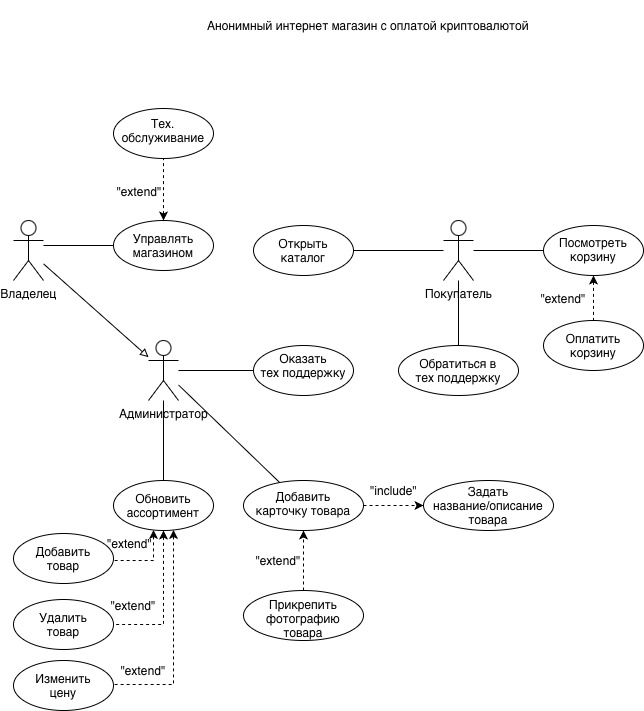

The diagram above was exported from draw.io. Its source (the exported page's mxGraphModel, read from the mxfile embedded in the PNG):
<mxGraphModel dx="1305" dy="1906" grid="1" gridSize="10" guides="1" tooltips="1" connect="1" arrows="1" fold="1" page="1" pageScale="1" pageWidth="827" pageHeight="1169" math="0" shadow="0">
  <root>
    <mxCell id="0" />
    <mxCell id="1" parent="0" />
    <mxCell id="NK1HAWIC3lz5mIubpc6y-14" edge="1" parent="1" source="NK1HAWIC3lz5mIubpc6y-4" style="edgeStyle=orthogonalEdgeStyle;rounded=0;orthogonalLoop=1;jettySize=auto;html=1;endArrow=none;endFill=0;" target="NK1HAWIC3lz5mIubpc6y-12">
      <mxGeometry relative="1" as="geometry">
        <Array as="points">
          <mxPoint x="100" y="65.03" />
          <mxPoint x="100" y="65.03" />
        </Array>
      </mxGeometry>
    </mxCell>
    <mxCell id="NK1HAWIC3lz5mIubpc6y-15" edge="1" parent="1" source="NK1HAWIC3lz5mIubpc6y-4" style="rounded=0;orthogonalLoop=1;jettySize=auto;html=1;endArrow=block;endFill=0;" target="NK1HAWIC3lz5mIubpc6y-5">
      <mxGeometry relative="1" as="geometry">
        <mxPoint x="120" y="124" as="sourcePoint" />
      </mxGeometry>
    </mxCell>
    <mxCell id="NK1HAWIC3lz5mIubpc6y-31" edge="1" parent="1" source="NK1HAWIC3lz5mIubpc6y-5" style="rounded=0;orthogonalLoop=1;jettySize=auto;html=1;endArrow=none;endFill=0;" target="NK1HAWIC3lz5mIubpc6y-57">
      <mxGeometry relative="1" as="geometry" />
    </mxCell>
    <mxCell id="NK1HAWIC3lz5mIubpc6y-4" parent="1" style="shape=umlActor;verticalLabelPosition=bottom;verticalAlign=top;html=1;outlineConnect=0;" value="Владелец" vertex="1">
      <mxGeometry height="60" width="30" x="50" y="40" as="geometry" />
    </mxCell>
    <mxCell id="NK1HAWIC3lz5mIubpc6y-16" edge="1" parent="1" source="NK1HAWIC3lz5mIubpc6y-5" style="rounded=0;orthogonalLoop=1;jettySize=auto;html=1;endArrow=none;endFill=0;" target="NK1HAWIC3lz5mIubpc6y-13">
      <mxGeometry relative="1" as="geometry" />
    </mxCell>
    <mxCell id="NK1HAWIC3lz5mIubpc6y-5" parent="1" style="shape=umlActor;verticalLabelPosition=bottom;verticalAlign=top;html=1;outlineConnect=0;" value="Администратор" vertex="1">
      <mxGeometry height="60" width="30" x="185" y="160" as="geometry" />
    </mxCell>
    <mxCell id="NK1HAWIC3lz5mIubpc6y-17" edge="1" parent="1" source="NK1HAWIC3lz5mIubpc6y-6" style="edgeStyle=orthogonalEdgeStyle;rounded=0;orthogonalLoop=1;jettySize=auto;html=1;endArrow=none;endFill=0;" target="NK1HAWIC3lz5mIubpc6y-9">
      <mxGeometry relative="1" as="geometry">
        <Array as="points">
          <mxPoint x="430" y="70" />
          <mxPoint x="430" y="70" />
        </Array>
      </mxGeometry>
    </mxCell>
    <mxCell id="NK1HAWIC3lz5mIubpc6y-18" edge="1" parent="1" source="NK1HAWIC3lz5mIubpc6y-6" style="edgeStyle=orthogonalEdgeStyle;rounded=0;orthogonalLoop=1;jettySize=auto;html=1;endArrow=none;endFill=0;" target="NK1HAWIC3lz5mIubpc6y-10">
      <mxGeometry relative="1" as="geometry">
        <Array as="points">
          <mxPoint x="520" y="70" />
          <mxPoint x="520" y="70" />
        </Array>
      </mxGeometry>
    </mxCell>
    <mxCell id="NK1HAWIC3lz5mIubpc6y-19" edge="1" parent="1" source="NK1HAWIC3lz5mIubpc6y-10" style="edgeStyle=orthogonalEdgeStyle;rounded=0;orthogonalLoop=1;jettySize=auto;html=1;endArrow=none;endFill=0;dashed=1;startArrow=classic;startFill=1;" target="NK1HAWIC3lz5mIubpc6y-11">
      <mxGeometry relative="1" as="geometry">
        <Array as="points">
          <mxPoint x="630" y="120" />
          <mxPoint x="630" y="120" />
        </Array>
      </mxGeometry>
    </mxCell>
    <mxCell id="NK1HAWIC3lz5mIubpc6y-30" edge="1" parent="1" source="NK1HAWIC3lz5mIubpc6y-6" style="rounded=0;orthogonalLoop=1;jettySize=auto;html=1;endArrow=none;endFill=0;" target="NK1HAWIC3lz5mIubpc6y-29">
      <mxGeometry relative="1" as="geometry" />
    </mxCell>
    <mxCell id="NK1HAWIC3lz5mIubpc6y-6" parent="1" style="shape=umlActor;verticalLabelPosition=bottom;verticalAlign=top;html=1;outlineConnect=0;" value="Покупатель" vertex="1">
      <mxGeometry height="60" width="30" x="480" y="40" as="geometry" />
    </mxCell>
    <mxCell id="NK1HAWIC3lz5mIubpc6y-9" parent="1" style="ellipse;whiteSpace=wrap;html=1;shapeInside=1;" value="Открыть каталог" vertex="1">
      <mxGeometry height="50" width="100" x="290" y="45" as="geometry" />
    </mxCell>
    <mxCell id="NK1HAWIC3lz5mIubpc6y-10" parent="1" style="ellipse;whiteSpace=wrap;html=1;shapeInside=1;" value="Посмотреть корзину" vertex="1">
      <mxGeometry height="50" width="100" x="580" y="45" as="geometry" />
    </mxCell>
    <mxCell id="NK1HAWIC3lz5mIubpc6y-11" parent="1" style="ellipse;whiteSpace=wrap;html=1;shapeInside=1;" value="Оплатить корзину" vertex="1">
      <mxGeometry height="50" width="100" x="580" y="140" as="geometry" />
    </mxCell>
    <mxCell id="NK1HAWIC3lz5mIubpc6y-51" edge="1" parent="1" source="NK1HAWIC3lz5mIubpc6y-12" style="rounded=0;orthogonalLoop=1;jettySize=auto;html=1;dashed=1;exitX=0.5;exitY=0;exitDx=0;exitDy=0;startArrow=classic;startFill=1;endArrow=none;endFill=0;" target="NK1HAWIC3lz5mIubpc6y-48">
      <mxGeometry relative="1" as="geometry">
        <mxPoint x="184.2207365543453" y="40.00246648144045" as="sourcePoint" />
      </mxGeometry>
    </mxCell>
    <mxCell id="NK1HAWIC3lz5mIubpc6y-12" parent="1" style="ellipse;whiteSpace=wrap;html=1;shapeInside=1;" value="Управлять магазином" vertex="1">
      <mxGeometry height="50" width="100" x="150" y="40" as="geometry" />
    </mxCell>
    <mxCell id="NK1HAWIC3lz5mIubpc6y-25" edge="1" parent="1" source="NK1HAWIC3lz5mIubpc6y-13" style="rounded=0;orthogonalLoop=1;jettySize=auto;html=1;endArrow=none;endFill=0;dashed=1;edgeStyle=orthogonalEdgeStyle;startArrow=classic;startFill=1;" target="NK1HAWIC3lz5mIubpc6y-22">
      <mxGeometry relative="1" as="geometry">
        <Array as="points">
          <mxPoint x="190" y="380.04" />
        </Array>
      </mxGeometry>
    </mxCell>
    <mxCell id="NK1HAWIC3lz5mIubpc6y-27" edge="1" parent="1" source="NK1HAWIC3lz5mIubpc6y-13" style="rounded=0;orthogonalLoop=1;jettySize=auto;html=1;endArrow=none;endFill=0;dashed=1;edgeStyle=orthogonalEdgeStyle;startArrow=classic;startFill=1;" target="NK1HAWIC3lz5mIubpc6y-24">
      <mxGeometry relative="1" as="geometry">
        <Array as="points">
          <mxPoint x="200" y="444.03" />
        </Array>
      </mxGeometry>
    </mxCell>
    <mxCell id="NK1HAWIC3lz5mIubpc6y-13" parent="1" style="ellipse;whiteSpace=wrap;html=1;shapeInside=1;" value="Обновить ассортимент" vertex="1">
      <mxGeometry height="50" width="100" x="150" y="300" as="geometry" />
    </mxCell>
    <mxCell id="NK1HAWIC3lz5mIubpc6y-22" parent="1" style="ellipse;whiteSpace=wrap;html=1;shapeInside=1;" value="Добавить товар" vertex="1">
      <mxGeometry height="50" width="100" x="50" y="353" as="geometry" />
    </mxCell>
    <mxCell id="NK1HAWIC3lz5mIubpc6y-24" parent="1" style="ellipse;whiteSpace=wrap;html=1;shapeInside=1;" value="Удалить товар" vertex="1">
      <mxGeometry height="50" width="100" x="50" y="419" as="geometry" />
    </mxCell>
    <mxCell id="NK1HAWIC3lz5mIubpc6y-29" parent="1" style="ellipse;whiteSpace=wrap;html=1;shapeInside=1;" value="Обратиться в тех поддержку" vertex="1">
      <mxGeometry height="50" width="120" x="435" y="165" as="geometry" />
    </mxCell>
    <mxCell id="NK1HAWIC3lz5mIubpc6y-32" parent="1" style="text;html=1;whiteSpace=wrap;strokeColor=none;fillColor=none;align=center;verticalAlign=middle;rounded=0;" value="&quot;extend&quot;" vertex="1">
      <mxGeometry height="20" width="53" x="140" y="353" as="geometry" />
    </mxCell>
    <mxCell id="NK1HAWIC3lz5mIubpc6y-34" parent="1" style="text;html=1;whiteSpace=wrap;strokeColor=none;fillColor=none;align=center;verticalAlign=middle;rounded=0;" value="&quot;extend&quot;" vertex="1">
      <mxGeometry height="30" width="60" x="140" y="410" as="geometry" />
    </mxCell>
    <mxCell id="NK1HAWIC3lz5mIubpc6y-44" edge="1" parent="1" source="NK1HAWIC3lz5mIubpc6y-36" style="edgeStyle=orthogonalEdgeStyle;rounded=0;orthogonalLoop=1;jettySize=auto;html=1;dashed=1;" target="NK1HAWIC3lz5mIubpc6y-43">
      <mxGeometry relative="1" as="geometry" />
    </mxCell>
    <mxCell id="NK1HAWIC3lz5mIubpc6y-36" parent="1" style="ellipse;whiteSpace=wrap;html=1;shapeInside=1;" value="Добавить карточку товара" vertex="1">
      <mxGeometry height="50" width="120" x="280" y="300" as="geometry" />
    </mxCell>
    <mxCell id="NK1HAWIC3lz5mIubpc6y-37" edge="1" parent="1" source="NK1HAWIC3lz5mIubpc6y-5" style="rounded=0;orthogonalLoop=1;jettySize=auto;html=1;endArrow=none;endFill=0;" target="NK1HAWIC3lz5mIubpc6y-36">
      <mxGeometry relative="1" as="geometry">
        <mxPoint x="207" y="350" as="sourcePoint" />
        <mxPoint x="157" y="444" as="targetPoint" />
      </mxGeometry>
    </mxCell>
    <mxCell id="NK1HAWIC3lz5mIubpc6y-40" edge="1" parent="1" source="NK1HAWIC3lz5mIubpc6y-39" style="edgeStyle=orthogonalEdgeStyle;rounded=0;orthogonalLoop=1;jettySize=auto;html=1;dashed=1;" target="NK1HAWIC3lz5mIubpc6y-36">
      <mxGeometry relative="1" as="geometry" />
    </mxCell>
    <mxCell id="NK1HAWIC3lz5mIubpc6y-39" parent="1" style="ellipse;whiteSpace=wrap;html=1;shapeInside=1;" value="Прикрепить фотографию товара" vertex="1">
      <mxGeometry height="50" width="120" x="280" y="410" as="geometry" />
    </mxCell>
    <mxCell id="NK1HAWIC3lz5mIubpc6y-41" parent="1" style="text;html=1;whiteSpace=wrap;strokeColor=none;fillColor=none;align=center;verticalAlign=middle;rounded=0;" value="&quot;extend&quot;" vertex="1">
      <mxGeometry height="30" width="60" x="285" y="365" as="geometry" />
    </mxCell>
    <mxCell id="NK1HAWIC3lz5mIubpc6y-43" parent="1" style="ellipse;whiteSpace=wrap;html=1;shapeInside=1;" value="Задать название/описание товара" vertex="1">
      <mxGeometry height="50" width="130" x="460" y="300" as="geometry" />
    </mxCell>
    <mxCell id="NK1HAWIC3lz5mIubpc6y-45" parent="1" style="text;html=1;whiteSpace=wrap;strokeColor=none;fillColor=none;align=center;verticalAlign=middle;rounded=0;" value="&quot;include&quot;" vertex="1">
      <mxGeometry height="20" width="53" x="404" y="300" as="geometry" />
    </mxCell>
    <mxCell id="NK1HAWIC3lz5mIubpc6y-46" parent="1" style="text;html=1;whiteSpace=wrap;strokeColor=none;fillColor=none;align=center;verticalAlign=middle;rounded=0;" value="&quot;extend&quot;" vertex="1">
      <mxGeometry height="30" width="60" x="570" y="103" as="geometry" />
    </mxCell>
    <mxCell id="NK1HAWIC3lz5mIubpc6y-48" parent="1" style="ellipse;whiteSpace=wrap;html=1;shapeInside=1;" value="Тех. обслуживание" vertex="1">
      <mxGeometry height="50" width="100" x="150" y="-72" as="geometry" />
    </mxCell>
    <mxCell id="NK1HAWIC3lz5mIubpc6y-52" parent="1" style="text;html=1;whiteSpace=wrap;strokeColor=none;fillColor=none;align=center;verticalAlign=middle;rounded=0;" value="&quot;extend&quot;" vertex="1">
      <mxGeometry height="30" width="60" x="146" y="-4" as="geometry" />
    </mxCell>
    <mxCell id="NK1HAWIC3lz5mIubpc6y-53" parent="1" style="ellipse;whiteSpace=wrap;html=1;shapeInside=1;" value="Изменить цену" vertex="1">
      <mxGeometry height="50" width="100" x="50" y="480" as="geometry" />
    </mxCell>
    <mxCell id="NK1HAWIC3lz5mIubpc6y-54" parent="1" style="text;html=1;whiteSpace=wrap;strokeColor=none;fillColor=none;align=center;verticalAlign=middle;rounded=0;" value="&quot;extend&quot;" vertex="1">
      <mxGeometry height="30" width="60" x="150" y="475" as="geometry" />
    </mxCell>
    <mxCell id="NK1HAWIC3lz5mIubpc6y-55" edge="1" parent="1" source="NK1HAWIC3lz5mIubpc6y-13" style="rounded=0;orthogonalLoop=1;jettySize=auto;html=1;endArrow=none;endFill=0;dashed=1;edgeStyle=orthogonalEdgeStyle;startArrow=classic;startFill=1;">
      <mxGeometry relative="1" as="geometry">
        <Array as="points">
          <mxPoint x="210" y="504" />
        </Array>
        <mxPoint x="200" y="410" as="sourcePoint" />
        <mxPoint x="150" y="504" as="targetPoint" />
      </mxGeometry>
    </mxCell>
    <mxCell id="NK1HAWIC3lz5mIubpc6y-56" parent="1" style="text;html=1;whiteSpace=wrap;strokeColor=none;fillColor=none;align=center;verticalAlign=middle;rounded=0;" value="Анонимный интернет магазин с оплатой криптовалютой" vertex="1">
      <mxGeometry height="50" width="390" x="210" y="-180" as="geometry" />
    </mxCell>
    <mxCell id="NK1HAWIC3lz5mIubpc6y-57" parent="1" style="ellipse;whiteSpace=wrap;html=1;shapeInside=1;" value="Оказать тех поддержку" vertex="1">
      <mxGeometry height="50" width="100" x="290" y="165" as="geometry" />
    </mxCell>
  </root>
</mxGraphModel>